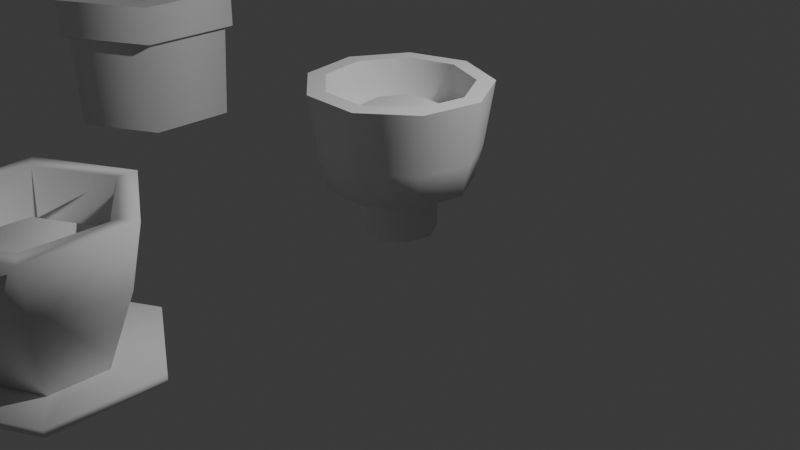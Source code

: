 # Source: pots.blend  (saved by Blender 4.0.36; exported with 4.5.12 LTS)
import bpy
from mathutils import Matrix  # noqa: F401  (used for matrix-valued properties, if any)

bpy.ops.wm.read_factory_settings(use_empty=True)
scene = bpy.context.scene
scene.name = 'Scene'

# ---- collections
col_collection = bpy.data.collections.new('Collection'); scene.collection.children.link(col_collection)

# ---- materials (node trees are filled in below, after node groups)
mat_material = bpy.data.materials.new('Material')
mat_material.alpha_threshold = 0.0
mat_material.use_transparent_shadow = False
mat_material.roughness = 0.5
mat_material.line_color = (0.0, 0.0, 0.0, 1.0)

# ---- node groups
ng_auto_smooth = bpy.data.node_groups.new('Auto Smooth', 'GeometryNodeTree')
_s = ng_auto_smooth.interface.new_socket(name='Geometry', in_out='OUTPUT', socket_type='NodeSocketGeometry')
_s = ng_auto_smooth.interface.new_socket(name='Geometry', in_out='INPUT', socket_type='NodeSocketGeometry')
_s = ng_auto_smooth.interface.new_socket(name='Angle', in_out='INPUT', socket_type='NodeSocketFloat')
_s.subtype = 'ANGLE'
_s.min_value = 0.0
_s.max_value = 3.142
ng_auto_smooth.is_modifier = True
_N = ng_auto_smooth.nodes; _L = ng_auto_smooth.links
n0 = _N.new('NodeGroupOutput'); n0.name = 'Group Output'; n0.location = (480, -100)
n1 = _N.new('NodeGroupInput'); n1.name = 'Group Input'; n1.location = (-420, -300)
n2 = _N.new('NodeGroupInput'); n2.name = 'Group Input.001'; n2.location = (-60, -100)
n3 = _N.new('GeometryNodeSetShadeSmooth'); n3.name = 'Set Shade Smooth'; n3.location = (120, -100)
n3.domain = 'EDGE'
n4 = _N.new('GeometryNodeSetShadeSmooth'); n4.name = 'Set Shade Smooth.001'; n4.location = (300, -100)
n5 = _N.new('GeometryNodeInputMeshEdgeAngle'); n5.name = 'Edge Angle'; n5.location = (-420, -220)
n6 = _N.new('GeometryNodeInputEdgeSmooth'); n6.name = 'Is Edge Smooth'; n6.location = (-60, -160)
n7 = _N.new('GeometryNodeInputShadeSmooth'); n7.name = 'Is Face Smooth'; n7.location = (-240, -340)
n8 = _N.new('FunctionNodeBooleanMath'); n8.name = 'Boolean Math'; n8.location = (-60, -220)
n9 = _N.new('FunctionNodeCompare'); n9.name = 'Compare'; n9.location = (-240, -180)
n9.operation = 'LESS_EQUAL'
_L.new(n5.outputs[0], n9.inputs[0])
_L.new(n4.outputs[0], n0.inputs[0])
_L.new(n1.outputs[1], n9.inputs[1])
_L.new(n9.outputs[0], n8.inputs[0])
_L.new(n7.outputs[0], n8.inputs[1])
_L.new(n2.outputs[0], n3.inputs[0])
_L.new(n6.outputs[0], n3.inputs[1])
_L.new(n3.outputs[0], n4.inputs[0])
_L.new(n8.outputs[0], n3.inputs[2])
n0.is_active_output = True

# ---- material node trees
mat_material.use_nodes = True; mat_material.node_tree.nodes.clear()
_N = mat_material.node_tree.nodes; _L = mat_material.node_tree.links
n0 = _N.new('ShaderNodeOutputMaterial'); n0.name = 'Material Output'; n0.location = (300, 300)
n1 = _N.new('ShaderNodeBsdfPrincipled'); n1.name = 'Principled BSDF'; n1.location = (10, 300)
n1.inputs[3].default_value = 1.45
_L.new(n1.outputs[0], n0.inputs[0])
n0.is_active_output = True

# ---- world
world_world = bpy.data.worlds.new('World'); scene.world = world_world
world_world.use_nodes = True; world_world.node_tree.nodes.clear()
_N = world_world.node_tree.nodes; _L = world_world.node_tree.links
n0 = _N.new('ShaderNodeOutputWorld'); n0.name = 'World Output'; n0.location = (300, 300)
n1 = _N.new('ShaderNodeBackground'); n1.name = 'Background'; n1.location = (10, 300)
n1.inputs[0].default_value = (0.05088, 0.05088, 0.05088, 1.0)
_L.new(n1.outputs[0], n0.inputs[0])
n0.is_active_output = True
world_world.color = (0.05088, 0.05088, 0.05088)
world_world.use_sun_shadow = False
world_world.sun_shadow_jitter_overblur = 0.0

# ---- cameras
cam_camera = bpy.data.cameras.new('Camera')
cam_camera.clip_end = 100.0
cam_camera.ortho_scale = 7.314

# ---- lights
light_light = bpy.data.lights.new('Light', 'POINT')
light_light.transmission_factor = 0.0
light_light.use_soft_falloff = False
light_light.energy = 1000.0
light_light.shadow_soft_size = 0.1
light_light.shadow_maximum_resolution = 0.006
light_light.use_absolute_resolution = True

# ---- meshes
me_cube = bpy.data.meshes.new('Cube')
me_cube.from_pydata([(0.7605, 1.953, 0.5487), (0.6555, 2.1, -1.451), (0.7605, -1.965, 0.5487), (0.6555, -2.037, -1.451), (-0.7605, 1.953, 0.5487), (-0.6555, 2.1, -1.451), (-0.7605, -1.965, 0.5487), (-0.6555, -2.037, -1.451), (1.0, 2.374, 0.1196), (-1.0, -2.387, 0.1196), (1.0, -2.387, 0.1196), (-1.0, 2.374, 0.1196), (0.86, 2.1, 0.06337), (0.86, -2.113, 0.06337), (-0.86, 2.1, 0.06337), (-0.86, -2.113, 0.06337), (1.0, -2.387, 0.5487), (-1.0, -2.387, 0.5487), (1.0, 2.374, 0.5487), (-1.0, 2.374, 0.5487), (0.5161, -1.965, 0.171), (-0.5161, -1.965, 0.171), (0.5161, 1.953, 0.171), (-0.5161, 1.953, 0.171), (0.3083, -1.176, 0.3445), (-0.3083, -1.176, 0.3445), (0.3083, 1.164, 0.3445), (-0.3083, 1.164, 0.3445)], [], [(4, 6, 21, 23), (10, 16, 17, 9), (9, 17, 19, 11), (5, 1, 3, 7), (8, 18, 16, 10), (11, 19, 18, 8), (14, 11, 8, 12), (12, 8, 10, 13), (15, 9, 11, 14), (13, 10, 9, 15), (3, 13, 15, 7), (7, 15, 14, 5), (1, 12, 13, 3), (5, 14, 12, 1), (2, 6, 17, 16), (0, 2, 16, 18), (6, 4, 19, 17), (4, 0, 18, 19), (22, 23, 27, 26), (6, 2, 20, 21), (0, 4, 23, 22), (2, 0, 22, 20), (26, 27, 25, 24), (20, 22, 26, 24), (23, 21, 25, 27), (21, 20, 24, 25)])
_uv = me_cube.uv_layers.new(name='UVMap')
_uv.uv.foreach_set('vector', [0.7982, 0.4343, 0.7982, 0.757, 0.7612, 0.757, 0.7612, 0.4343, 0.01017, 0.02689, 0.0441, 0.0004504, 0.1394, 0.1348, 0.1036, 0.1405, 0.1036, 0.1405, 0.1394, 0.1348, 0.04403, 0.5249, 0.008887, 0.5163, 0.418, 0.4884, 0.526, 0.4884, 0.526, 0.8292, 0.418, 0.8292, 0.2435, 0.1405, 0.2793, 0.1348, 0.1839, 0.5249, 0.1488, 0.5163, 0.1501, 0.02689, 0.184, 0.0004504, 0.2793, 0.1348, 0.2435, 0.1405, 0.1403, 0.04943, 0.1501, 0.02689, 0.2435, 0.1405, 0.2272, 0.1527, 0.2272, 0.1527, 0.2435, 0.1405, 0.1488, 0.5163, 0.1403, 0.4843, 0.08734, 0.1527, 0.1036, 0.1405, 0.008887, 0.5163, 0.0004504, 0.4843, 0.0004504, 0.04943, 0.01017, 0.02689, 0.1036, 0.1405, 0.08734, 0.1527, 0.418, 0.0345, 0.5393, 0.0004504, 0.559, 0.1408, 0.433, 0.1414, 0.433, 0.1414, 0.559, 0.1408, 0.5437, 0.4875, 0.418, 0.4819, 0.2912, 0.1373, 0.4171, 0.1414, 0.4059, 0.4883, 0.2802, 0.4779, 0.2802, 0.0299, 0.4027, 0.0004504, 0.4171, 0.1414, 0.2912, 0.1373, 0.731, 0.3579, 0.8563, 0.3579, 0.876, 0.3926, 0.7113, 0.3926, 0.731, 0.03519, 0.731, 0.3579, 0.7113, 0.3926, 0.7113, 0.0004504, 0.8563, 0.3579, 0.8563, 0.03519, 0.876, 0.0004505, 0.876, 0.3926, 0.8563, 0.03519, 0.731, 0.03519, 0.7113, 0.0004504, 0.876, 0.0004505, 0.3747, 0.8118, 0.2802, 0.8123, 0.3025, 0.7454, 0.3522, 0.7442, 0.579, 0.0004504, 0.6343, 0.1129, 0.5975, 0.1085, 0.5599, 0.03226, 0.558, 0.4884, 0.558, 0.6137, 0.5269, 0.5935, 0.5269, 0.5085, 0.6343, 0.1129, 0.5967, 0.4334, 0.5599, 0.4291, 0.5975, 0.1085, 0.2241, 0.5258, 0.2749, 0.5258, 0.2749, 0.7185, 0.2241, 0.7185, 0.3736, 0.4893, 0.3747, 0.8118, 0.3522, 0.7442, 0.352, 0.5569, 0.2802, 0.8123, 0.2802, 0.4892, 0.3022, 0.5558, 0.3025, 0.7454, 0.2802, 0.4892, 0.3736, 0.4893, 0.352, 0.5569, 0.3022, 0.5558])
me_cube.materials.append(mat_material)
me_cube.use_mirror_vertex_groups = False
me_cube.update()
me_circle = bpy.data.meshes.new('Circle')
me_circle.from_pydata([(9.537e-07, 1.0, -0.8995), (-0.866, 0.5, -0.8995), (-0.866, -0.5, -0.8995), (9.537e-07, -1.0, -0.8995), (0.866, -0.5, -0.8995), (0.866, 0.5, -0.8995), (9.537e-07, 1.161, 0.2363), (-1.005, 0.5805, 0.2363), (-1.005, -0.5805, 0.2363), (9.537e-07, -1.161, 0.2363), (1.005, -0.5805, 0.2363), (1.005, 0.5805, 0.2363), (9.537e-07, 0.8667, 0.6741), (-0.7506, 0.4334, 0.6741), (-0.7506, -0.4334, 0.6741), (9.537e-07, -0.8667, 0.6741), (0.7506, -0.4334, 0.6741), (0.7506, 0.4334, 0.6741), (-1.005, 0.5805, 0.6718), (9.537e-07, 1.161, 0.6718), (-1.005, -0.5805, 0.6718), (9.537e-07, -1.161, 0.6718), (1.005, -0.5805, 0.6718), (1.005, 0.5805, 0.6718), (-0.5527, 0.3191, 0.1774), (9.537e-07, 0.6382, 0.1774), (-0.5527, -0.3191, 0.1774), (9.537e-07, -0.6382, 0.1774), (0.5527, -0.3191, 0.1774), (0.5527, 0.3191, 0.1774), (0.9159, -0.5288, 0.1975), (0.9159, 0.5288, 0.1975), (-0.9158, -0.5288, 0.1975), (9.537e-07, -1.058, 0.1975), (9.537e-07, 1.058, 0.1975), (-0.9158, 0.5288, 0.1975), (9.537e-07, 1.0, -0.8995), (-0.866, 0.5, -0.8995), (-0.866, -0.5, -0.8995), (9.537e-07, -1.0, -0.8995), (0.866, -0.5, -0.8995), (0.866, 0.5, -0.8995), (-0.2757, 0.1592, 0.4363), (7.147e-07, 0.3184, 0.4363), (-0.2757, -0.1592, 0.4363), (7.147e-07, -0.3184, 0.4363), (0.2757, -0.1592, 0.4363), (0.2757, 0.1592, 0.4363)], [(37, 36), (38, 37), (39, 38), (40, 39), (41, 40), (36, 41)], [(31, 11, 10, 30), (33, 9, 8, 32), (35, 7, 6, 34), (34, 6, 11, 31), (30, 10, 9, 33), (32, 8, 7, 35), (7, 18, 19, 6), (6, 19, 23, 11), (10, 22, 21, 9), (8, 20, 18, 7), (11, 23, 22, 10), (9, 21, 20, 8), (26, 27, 45, 44), (12, 19, 18, 13), (13, 18, 20, 14), (14, 20, 21, 15), (15, 21, 22, 16), (16, 22, 23, 17), (17, 23, 19, 12), (12, 25, 29, 17), (13, 24, 25, 12), (28, 29, 47, 46), (15, 27, 26, 14), (24, 26, 44, 42), (16, 28, 27, 15), (14, 26, 24, 13), (17, 29, 28, 16), (2, 32, 35, 1), (4, 30, 33, 3), (0, 34, 31, 5), (1, 35, 34, 0), (3, 33, 32, 2), (5, 31, 30, 4), (0, 2, 1), (4, 0, 5), (4, 3, 2, 0), (43, 46, 47), (44, 43, 42), (43, 44, 45, 46), (25, 24, 42, 43), (29, 25, 43, 47), (27, 28, 46, 45)])
me_circle.polygons.foreach_set('use_smooth', [True] * 42)
_uv = me_circle.uv_layers.new(name='UVMap')
_uv.uv.foreach_set('vector', [0.6501, 0.003368, 0.6567, 0.0004504, 0.6509, 0.07267, 0.6453, 0.07219, 0.638, 0.1304, 0.6438, 0.1308, 0.6414, 0.1926, 0.6352, 0.1926, 0.6356, 0.2581, 0.642, 0.2577, 0.6483, 0.3235, 0.6413, 0.3243, 0.6413, 0.3243, 0.6483, 0.3235, 0.6578, 0.404, 0.6502, 0.401, 0.6453, 0.07219, 0.6509, 0.07267, 0.6438, 0.1308, 0.638, 0.1304, 0.6352, 0.1926, 0.6414, 0.1926, 0.642, 0.2577, 0.6356, 0.2581, 0.642, 0.2577, 0.6689, 0.2588, 0.6748, 0.3213, 0.6483, 0.3235, 0.6483, 0.3235, 0.6748, 0.3213, 0.6956, 0.395, 0.6578, 0.404, 0.6509, 0.07267, 0.6743, 0.07802, 0.6683, 0.1339, 0.6438, 0.1308, 0.6414, 0.1926, 0.668, 0.1943, 0.6689, 0.2588, 0.642, 0.2577, 0.6567, 0.0004504, 0.6929, 0.004319, 0.6743, 0.07802, 0.6509, 0.07267, 0.6438, 0.1308, 0.6683, 0.1339, 0.668, 0.1943, 0.6414, 0.1926, 0.8769, 0.1161, 0.9165, 0.09339, 0.9153, 0.12, 0.9003, 0.1296, 0.6912, 0.3175, 0.6748, 0.3213, 0.6689, 0.2588, 0.6869, 0.2571, 0.6869, 0.2571, 0.6689, 0.2588, 0.668, 0.1943, 0.6882, 0.1939, 0.6882, 0.1939, 0.668, 0.1943, 0.6683, 0.1339, 0.6828, 0.1345, 0.6828, 0.1345, 0.6683, 0.1339, 0.6743, 0.07802, 0.6913, 0.08066, 0.6913, 0.08066, 0.6743, 0.07802, 0.6929, 0.004319, 0.7104, 0.02118, 0.7104, 0.3789, 0.6956, 0.395, 0.6748, 0.3213, 0.6912, 0.3175, 0.8567, 0.4612, 0.8339, 0.4867, 0.7991, 0.4669, 0.8095, 0.4343, 0.8887, 0.505, 0.8575, 0.519, 0.8339, 0.4867, 0.8567, 0.4612, 0.9547, 0.1158, 0.9552, 0.1604, 0.9313, 0.1483, 0.9318, 0.1291, 0.8887, 0.6111, 0.8575, 0.5971, 0.8658, 0.558, 0.9001, 0.558, 0.8769, 0.1622, 0.8769, 0.1161, 0.9003, 0.1296, 0.8996, 0.1476, 0.8567, 0.6549, 0.8339, 0.6294, 0.8575, 0.5971, 0.8887, 0.6111, 0.9001, 0.558, 0.8658, 0.558, 0.8575, 0.519, 0.8887, 0.505, 0.8095, 0.6818, 0.7991, 0.6492, 0.8339, 0.6294, 0.8567, 0.6549, 0.8842, 0.8466, 0.89, 0.7579, 0.9822, 0.8221, 0.9171, 0.8605, 0.8388, 0.9028, 0.7612, 0.901, 0.7945, 0.8102, 0.8468, 0.8602, 0.9206, 0.9041, 0.9883, 0.9159, 0.948, 0.9925, 0.8783, 0.9407, 0.9171, 0.8605, 0.9822, 0.8221, 0.9883, 0.9159, 0.9206, 0.9041, 0.8468, 0.8602, 0.7945, 0.8102, 0.89, 0.7579, 0.8842, 0.8466, 0.8783, 0.9407, 0.7982, 0.9925, 0.7612, 0.901, 0.8388, 0.9028, 0.9206, 0.9041, 0.8842, 0.8466, 0.9171, 0.8605, 0.8388, 0.9028, 0.9206, 0.9041, 0.8783, 0.9407, 0.8388, 0.9028, 0.8468, 0.8602, 0.8842, 0.8466, 0.9206, 0.9041, 0.2587, 0.8007, 0.2414, 0.7708, 0.2587, 0.7808, 0.2241, 0.8007, 0.2587, 0.8007, 0.2414, 0.8107, 0.2587, 0.8007, 0.2241, 0.8007, 0.2241, 0.7808, 0.2414, 0.7708, 0.9168, 0.184, 0.8769, 0.1622, 0.8996, 0.1476, 0.9151, 0.1573, 0.9552, 0.1604, 0.9168, 0.184, 0.9151, 0.1573, 0.9313, 0.1483, 0.9165, 0.09339, 0.9547, 0.1158, 0.9318, 0.1291, 0.9153, 0.12])
me_circle.update()
me_circle_001 = bpy.data.meshes.new('Circle.001')
me_circle_001.from_pydata([(0.0, 1.0, -0.5334), (-0.866, 0.5, -0.5334), (-0.866, -0.5, -0.5334), (0.0, -1.0, -0.5334), (0.866, -0.5, -0.5334), (0.866, 0.5, -0.5334), (0.0, 1.041, -0.4903), (-0.9015, 0.5205, -0.4903), (-0.9015, -0.5205, -0.4903), (0.0, -1.041, -0.4903), (0.9015, -0.5205, -0.4903), (0.9015, 0.5205, -0.4903), (0.0, 0.2634, -0.5109), (-0.2281, 0.1317, -0.5109), (-0.2281, -0.1317, -0.5109), (0.0, -0.2634, -0.5109), (0.2281, -0.1317, -0.5109), (0.2281, 0.1317, -0.5109), (-0.9015, 0.5205, -0.4364), (0.0, 1.041, -0.4364), (-0.9015, -0.5205, -0.4364), (0.0, -1.041, -0.4364), (0.9015, -0.5205, -0.4364), (0.9015, 0.5205, -0.4364), (0.0, 0.543, -0.4814), (-0.4703, 0.2715, -0.4814), (-0.4703, -0.2715, -0.4814), (0.0, -0.543, -0.4814), (0.4703, -0.2715, -0.4814), (0.4703, 0.2715, -0.4814), (0.0, 0.8311, 0.2706), (-0.7197, 0.4155, 0.2706), (-0.7197, -0.4155, 0.2706), (0.0, -0.8311, 0.2706), (0.7197, -0.4155, 0.2706), (0.7197, 0.4155, 0.2706), (0.0, 0.961, 0.8634), (-0.6724, 0.3882, 0.8634), (-0.8322, -0.4805, 0.8634), (0.0, -0.7765, 0.8634), (0.6724, -0.3882, 0.8634), (0.6724, 0.3882, 0.8634), (-0.8322, 0.4805, 0.8634), (0.0, 0.7765, 0.8634), (-0.6724, -0.3882, 0.8634), (0.0, -0.961, 0.8634), (0.8322, -0.4805, 0.8634), (0.8322, 0.4805, 0.8634), (-0.5619, 0.3244, 0.4548), (0.0, -0.6488, 0.4548), (0.5619, -0.3244, 0.4548), (0.5619, 0.3244, 0.4548), (0.0, 0.6488, 0.4548), (-0.5619, -0.3244, 0.4548), (-0.5619, 0.3244, 0.4548), (0.0, -0.6488, 0.4548), (0.5619, -0.3244, 0.4548), (0.5619, 0.3244, 0.4548), (0.0, 0.6488, 0.4548), (-0.5619, -0.3244, 0.4548), (0.2134, -0.1232, 0.6558), (-0.2134, -0.1232, 0.6558), (0.0, 0.2464, 0.6558), (-0.2134, 0.1232, 0.6558), (0.0, -0.2464, 0.6558), (0.2134, 0.1232, 0.6558)], [], [(2, 4, 3), (4, 0, 5), (2, 1, 0, 4), (10, 11, 23, 22), (7, 8, 20, 18), (9, 10, 22, 21), (0, 1, 7, 6), (5, 0, 6, 11), (3, 4, 10, 9), (1, 2, 8, 7), (4, 5, 11, 10), (2, 3, 9, 8), (14, 15, 16), (16, 17, 12), (14, 16, 12, 13), (8, 9, 21, 20), (6, 7, 18, 19), (11, 6, 19, 23), (13, 12, 19, 18), (14, 13, 18, 20), (15, 14, 20, 21), (16, 15, 21, 22), (17, 16, 22, 23), (12, 17, 23, 19), (26, 28, 27), (28, 24, 29), (26, 25, 24, 28), (30, 31, 42, 36), (32, 33, 45, 38), (34, 35, 47, 46), (25, 26, 32, 31), (28, 29, 35, 34), (26, 27, 33, 32), (24, 25, 31, 30), (29, 24, 30, 35), (27, 28, 34, 33), (44, 39, 49, 53), (40, 41, 51, 50), (37, 44, 53, 48), (35, 30, 36, 47), (33, 34, 46, 45), (31, 32, 38, 42), (37, 43, 36, 42), (44, 37, 42, 38), (39, 44, 38, 45), (40, 39, 45, 46), (41, 40, 46, 47), (43, 41, 47, 36), (53, 49, 50), (50, 51, 52), (53, 50, 52, 48), (43, 37, 48, 52), (41, 43, 52, 51), (39, 40, 50, 49), (59, 56, 55), (56, 58, 57), (59, 54, 58, 56), (61, 64, 60), (60, 65, 62), (61, 60, 62, 63), (56, 57, 65, 60), (59, 55, 64, 61), (58, 54, 63, 62), (57, 58, 62, 65), (55, 56, 60, 64), (54, 59, 61, 63)])
me_circle_001.polygons.foreach_set('use_smooth', [True] * 66)
_uv = me_circle_001.uv_layers.new(name='UVMap')
_uv.uv.foreach_set('vector', [0.526, 0.8724, 0.3792, 0.8724, 0.4526, 0.8301, 0.3792, 0.8724, 0.4526, 0.9995, 0.3792, 0.9572, 0.526, 0.8724, 0.526, 0.9572, 0.4526, 0.9995, 0.3792, 0.8724, 0.1885, 0.7733, 0.2186, 0.691, 0.2232, 0.6917, 0.1933, 0.7751, 0.4108, 0.4909, 0.3803, 0.5738, 0.3756, 0.573, 0.406, 0.4892, 0.3804, 0.6563, 0.4108, 0.739, 0.4065, 0.7406, 0.3759, 0.6572, 0.2138, 0.6104, 0.1842, 0.531, 0.1885, 0.5273, 0.2186, 0.6095, 0.214, 0.6901, 0.2138, 0.6104, 0.2186, 0.6095, 0.2186, 0.691, 0.3853, 0.6555, 0.4147, 0.7358, 0.4108, 0.739, 0.3804, 0.6563, 0.4147, 0.4942, 0.385, 0.5747, 0.3803, 0.5738, 0.4108, 0.4909, 0.1842, 0.7697, 0.214, 0.6901, 0.2186, 0.691, 0.1885, 0.7733, 0.385, 0.5747, 0.3853, 0.6555, 0.3804, 0.6563, 0.3803, 0.5738, 0.298, 0.9239, 0.2788, 0.9127, 0.2788, 0.8904, 0.2788, 0.8904, 0.2981, 0.8793, 0.3174, 0.8904, 0.298, 0.9239, 0.2788, 0.8904, 0.3174, 0.8904, 0.3174, 0.9127, 0.3803, 0.5738, 0.3804, 0.6563, 0.3759, 0.6572, 0.3756, 0.573, 0.2186, 0.6095, 0.1885, 0.5273, 0.1927, 0.5258, 0.223, 0.6087, 0.2186, 0.691, 0.2186, 0.6095, 0.223, 0.6087, 0.2232, 0.6917, 0.3174, 0.9127, 0.3174, 0.8904, 0.3747, 0.8574, 0.3747, 0.9458, 0.298, 0.9239, 0.3174, 0.9127, 0.3747, 0.9458, 0.2981, 0.9901, 0.2788, 0.9127, 0.298, 0.9239, 0.2981, 0.9901, 0.2215, 0.9458, 0.2788, 0.8904, 0.2788, 0.9127, 0.2215, 0.9458, 0.2215, 0.8574, 0.2981, 0.8793, 0.2788, 0.8904, 0.2215, 0.8574, 0.2981, 0.8132, 0.3174, 0.8904, 0.2981, 0.8793, 0.2981, 0.8132, 0.3747, 0.8574, 0.8769, 0.06948, 0.9566, 0.06948, 0.9168, 0.09249, 0.9566, 0.06948, 0.9168, 0.0004504, 0.9566, 0.02346, 0.8769, 0.06948, 0.8769, 0.02346, 0.9168, 0.0004504, 0.9566, 0.06948, 0.638, 0.6313, 0.6388, 0.5716, 0.6813, 0.5748, 0.6773, 0.6309, 0.6474, 0.5104, 0.661, 0.4343, 0.7225, 0.4564, 0.689, 0.5186, 0.6436, 0.7574, 0.6391, 0.6917, 0.6808, 0.691, 0.6921, 0.7513, 0.5603, 0.5665, 0.5635, 0.504, 0.6474, 0.5104, 0.6388, 0.5716, 0.5672, 0.7544, 0.5628, 0.692, 0.6391, 0.6917, 0.6436, 0.7574, 0.5635, 0.504, 0.5641, 0.4408, 0.661, 0.4343, 0.6474, 0.5104, 0.5599, 0.6293, 0.5603, 0.5665, 0.6388, 0.5716, 0.638, 0.6313, 0.5628, 0.692, 0.5599, 0.6293, 0.638, 0.6313, 0.6391, 0.6917, 0.5599, 0.8143, 0.5672, 0.7544, 0.6436, 0.7574, 0.6513, 0.8337, 0.6992, 0.5223, 0.7293, 0.4681, 0.7549, 0.4877, 0.7307, 0.5328, 0.703, 0.7484, 0.6948, 0.6893, 0.7272, 0.6846, 0.7379, 0.7394, 0.6922, 0.5764, 0.6992, 0.5223, 0.7307, 0.5328, 0.7226, 0.5805, 0.6391, 0.6917, 0.638, 0.6313, 0.6773, 0.6309, 0.6808, 0.691, 0.6513, 0.8337, 0.6436, 0.7574, 0.6921, 0.7513, 0.7171, 0.8266, 0.6388, 0.5716, 0.6474, 0.5104, 0.689, 0.5186, 0.6813, 0.5748, 0.6922, 0.5764, 0.6892, 0.6313, 0.6773, 0.6309, 0.6813, 0.5748, 0.6992, 0.5223, 0.6922, 0.5764, 0.6813, 0.5748, 0.689, 0.5186, 0.7293, 0.4681, 0.6992, 0.5223, 0.689, 0.5186, 0.7225, 0.4564, 0.703, 0.7484, 0.7297, 0.8109, 0.7171, 0.8266, 0.6921, 0.7513, 0.6948, 0.6893, 0.703, 0.7484, 0.6921, 0.7513, 0.6808, 0.691, 0.6892, 0.6313, 0.6948, 0.6893, 0.6808, 0.691, 0.6773, 0.6309, 0.7573, 0.917, 0.7097, 0.9445, 0.6621, 0.917, 0.6621, 0.917, 0.6621, 0.862, 0.7097, 0.8346, 0.7573, 0.917, 0.6621, 0.917, 0.7097, 0.8346, 0.7573, 0.862, 0.6892, 0.6313, 0.6922, 0.5764, 0.7226, 0.5805, 0.7214, 0.6307, 0.6948, 0.6893, 0.6892, 0.6313, 0.7214, 0.6307, 0.7272, 0.6846, 0.7297, 0.8109, 0.703, 0.7484, 0.7379, 0.7394, 0.7603, 0.7918, 0.202, 0.8727, 0.1067, 0.8727, 0.1543, 0.8452, 0.1067, 0.8727, 0.1543, 0.9552, 0.1067, 0.9277, 0.202, 0.8727, 0.202, 0.9277, 0.1543, 0.9552, 0.1067, 0.8727, 0.4118, 0.7728, 0.3937, 0.7833, 0.3756, 0.7728, 0.3756, 0.7728, 0.3756, 0.752, 0.3937, 0.7415, 0.4118, 0.7728, 0.3756, 0.7728, 0.3937, 0.7415, 0.4118, 0.752, 0.6107, 0.8346, 0.6612, 0.8641, 0.6274, 0.8826, 0.6098, 0.8729, 0.5599, 0.9231, 0.56, 0.8643, 0.5931, 0.8833, 0.5926, 0.903, 0.6612, 0.9223, 0.6109, 0.9517, 0.6098, 0.9132, 0.6278, 0.9032, 0.6612, 0.8641, 0.6612, 0.9223, 0.6278, 0.9032, 0.6274, 0.8826, 0.56, 0.8643, 0.6107, 0.8346, 0.6098, 0.8729, 0.5931, 0.8833, 0.6109, 0.9517, 0.5599, 0.9231, 0.5926, 0.903, 0.6098, 0.9132])
me_circle_001.update()
me_circle_002 = bpy.data.meshes.new('Circle.002')
me_circle_002.from_pydata([(3.609e-09, 0.3873, -0.8902), (-0.249, 0.2967, -0.8902), (-0.3815, 0.06726, -0.8902), (-0.3354, -0.1937, -0.8902), (-0.1325, -0.364, -0.8902), (0.1325, -0.364, -0.8902), (0.3354, -0.1937, -0.8902), (0.3815, 0.06726, -0.8902), (0.249, 0.2967, -0.8902), (1.734e-09, -1.026e-08, -0.8902), (3.609e-09, 0.3873, -0.5299), (-0.249, 0.2967, -0.5299), (-0.3815, 0.06726, -0.5299), (-0.3354, -0.1937, -0.5299), (-0.1325, -0.364, -0.5299), (0.1325, -0.364, -0.5299), (0.3354, -0.1937, -0.5299), (0.3815, 0.06726, -0.5299), (0.249, 0.2967, -0.5299), (1.972e-09, 0.8336, -0.006452), (2.498e-09, 0.7505, -0.3529), (-0.4824, 0.5749, -0.3529), (-0.7391, 0.1303, -0.3529), (-0.65, -0.3753, -0.3529), (-0.2567, -0.7053, -0.3529), (0.2567, -0.7053, -0.3529), (0.65, -0.3753, -0.3529), (0.7391, 0.1303, -0.3529), (0.4824, 0.5749, -0.3529), (1.549e-09, 0.7461, 0.6459), (-0.5358, 0.6386, -0.006452), (-0.8209, 0.1448, -0.006452), (-0.7219, -0.4168, -0.006452), (-0.2851, -0.7833, -0.006452), (0.2851, -0.7833, -0.006452), (0.7219, -0.4168, -0.006452), (0.8209, 0.1448, -0.006452), (0.5358, 0.6386, -0.006452), (-0.4796, 0.5715, 0.6459), (-0.7347, 0.1296, 0.6459), (-0.6461, -0.373, 0.6459), (-0.2552, -0.7011, 0.6459), (0.2552, -0.7011, 0.6459), (0.6461, -0.373, 0.6459), (0.7347, 0.1296, 0.6459), (0.4796, 0.5715, 0.6459), (-0.5986, 0.7134, 0.6397), (8.465e-10, 0.9313, 0.6397), (-0.9172, 0.1617, 0.6397), (-0.8066, -0.4657, 0.6397), (-0.3185, -0.8752, 0.6397), (0.3185, -0.8752, 0.6397), (0.8066, -0.4657, 0.6397), (0.9172, 0.1617, 0.6397), (0.5986, 0.7134, 0.6397), (1.549e-09, 0.7461, 0.1761), (-0.4796, 0.5715, 0.1761), (-0.7347, 0.1296, 0.1761), (-0.6461, -0.373, 0.1761), (-0.2552, -0.7011, 0.1761), (0.2552, -0.7011, 0.1761), (0.6461, -0.373, 0.1761), (0.7347, 0.1296, 0.1761), (0.4796, 0.5715, 0.1761), (2.098e-09, 4.144e-09, 0.3823), (-0.235, 0.2801, 0.3823), (-0.3601, 0.06349, 0.3823), (-0.3167, -0.1828, 0.3823), (-0.1251, -0.3436, 0.3823), (0.1251, -0.3436, 0.3823), (0.3167, -0.1828, 0.3823), (0.3601, 0.06349, 0.3823), (0.235, 0.2801, 0.3823), (3.869e-09, 0.3656, 0.3823)], [], [(17, 18, 28, 27), (1, 9, 2), (2, 9, 3), (3, 9, 4), (4, 9, 5), (5, 9, 6), (6, 9, 7), (7, 9, 8), (8, 9, 0), (0, 9, 1), (10, 11, 21, 20), (13, 14, 24, 23), (16, 17, 27, 26), (12, 13, 23, 22), (15, 16, 26, 25), (18, 10, 20, 28), (11, 12, 22, 21), (14, 15, 25, 24), (2, 3, 13, 12), (6, 7, 17, 16), (3, 4, 14, 13), (0, 1, 11, 10), (7, 8, 18, 17), (4, 5, 15, 14), (1, 2, 12, 11), (8, 0, 10, 18), (5, 6, 16, 15), (24, 25, 34, 33), (27, 28, 37, 36), (20, 21, 30, 19), (23, 24, 33, 32), (26, 27, 36, 35), (22, 23, 32, 31), (25, 26, 35, 34), (28, 20, 19, 37), (21, 22, 31, 30), (32, 33, 50, 49), (35, 36, 53, 52), (31, 32, 49, 48), (34, 35, 52, 51), (37, 19, 47, 54), (30, 31, 48, 46), (33, 34, 51, 50), (36, 37, 54, 53), (19, 30, 46, 47), (45, 29, 55, 63), (38, 39, 57, 56), (41, 42, 60, 59), (44, 45, 63, 62), (29, 38, 56, 55), (40, 41, 59, 58), (43, 44, 62, 61), (39, 40, 58, 57), (42, 43, 61, 60), (38, 29, 47, 46), (39, 38, 46, 48), (40, 39, 48, 49), (41, 40, 49, 50), (42, 41, 50, 51), (43, 42, 51, 52), (44, 43, 52, 53), (45, 44, 53, 54), (29, 45, 54, 47), (57, 58, 67, 66), (60, 61, 70, 69), (63, 55, 73, 72), (56, 57, 66, 65), (59, 60, 69, 68), (62, 63, 72, 71), (55, 56, 65, 73), (58, 59, 68, 67), (61, 62, 71, 70), (65, 66, 64), (66, 67, 64), (67, 68, 64), (68, 69, 64), (69, 70, 64), (70, 71, 64), (71, 72, 64), (72, 73, 64), (73, 65, 64)])
me_circle_002.polygons.foreach_set('use_smooth', [True] * 81)
_uv = me_circle_002.uv_layers.new(name='UVMap')
_uv.uv.foreach_set('vector', [0.03143, 0.7904, 0.04215, 0.77, 0.06818, 0.7853, 0.05045, 0.814, 0.2241, 0.7359, 0.2482, 0.7447, 0.2241, 0.7534, 0.2241, 0.7534, 0.2482, 0.7447, 0.2354, 0.7669, 0.2354, 0.7669, 0.2482, 0.7447, 0.2527, 0.7699, 0.2527, 0.7699, 0.2482, 0.7447, 0.2678, 0.7611, 0.2678, 0.7611, 0.2482, 0.7447, 0.2738, 0.7447, 0.2738, 0.7447, 0.2482, 0.7447, 0.2678, 0.7282, 0.2678, 0.7282, 0.2482, 0.7447, 0.2527, 0.7194, 0.2527, 0.7194, 0.2482, 0.7447, 0.2354, 0.7225, 0.2354, 0.7225, 0.2482, 0.7447, 0.2241, 0.7359, 0.049, 0.7466, 0.05286, 0.7226, 0.08499, 0.7293, 0.07846, 0.7574, 0.05745, 0.6732, 0.0543, 0.6481, 0.08715, 0.6466, 0.08929, 0.6748, 0.03982, 0.5991, 0.02908, 0.5766, 0.05461, 0.5497, 0.07263, 0.5851, 0.05888, 0.6986, 0.05745, 0.6732, 0.08929, 0.6748, 0.08859, 0.7016, 0.04859, 0.6231, 0.03982, 0.5991, 0.07263, 0.5851, 0.08197, 0.617, 0.04215, 0.77, 0.049, 0.7466, 0.07846, 0.7574, 0.06818, 0.7853, 0.05286, 0.7226, 0.05888, 0.6986, 0.08859, 0.7016, 0.08499, 0.7293, 0.0543, 0.6481, 0.04859, 0.6231, 0.08197, 0.617, 0.08715, 0.6466, 0.02545, 0.6958, 0.02513, 0.6749, 0.05745, 0.6732, 0.05888, 0.6986, 0.009131, 0.61, 0.0004504, 0.5891, 0.02908, 0.5766, 0.03982, 0.5991, 0.02513, 0.6749, 0.02193, 0.6533, 0.0543, 0.6481, 0.05745, 0.6732, 0.01838, 0.738, 0.02259, 0.7171, 0.05286, 0.7226, 0.049, 0.7466, 0.003489, 0.7788, 0.01201, 0.7582, 0.04215, 0.77, 0.03143, 0.7904, 0.02193, 0.6533, 0.0165, 0.6315, 0.04859, 0.6231, 0.0543, 0.6481, 0.02259, 0.7171, 0.02545, 0.6958, 0.05888, 0.6986, 0.05286, 0.7226, 0.01201, 0.7582, 0.01838, 0.738, 0.049, 0.7466, 0.04215, 0.77, 0.0165, 0.6315, 0.009131, 0.61, 0.03982, 0.5991, 0.04859, 0.6231, 0.08715, 0.6466, 0.08197, 0.617, 0.1028, 0.6121, 0.107, 0.644, 0.05045, 0.814, 0.06818, 0.7853, 0.08835, 0.7933, 0.07326, 0.8284, 0.07846, 0.7574, 0.08499, 0.7293, 0.1039, 0.7323, 0.09783, 0.7622, 0.08929, 0.6748, 0.08715, 0.6466, 0.107, 0.644, 0.1084, 0.674, 0.07263, 0.5851, 0.05461, 0.5497, 0.08222, 0.5373, 0.09496, 0.5771, 0.08859, 0.7016, 0.08929, 0.6748, 0.1084, 0.674, 0.1075, 0.7029, 0.08197, 0.617, 0.07263, 0.5851, 0.09496, 0.5771, 0.1028, 0.6121, 0.06818, 0.7853, 0.07846, 0.7574, 0.09783, 0.7622, 0.08835, 0.7933, 0.08499, 0.7293, 0.08859, 0.7016, 0.1075, 0.7029, 0.1039, 0.7323, 0.1084, 0.674, 0.107, 0.644, 0.1407, 0.6406, 0.1418, 0.6729, 0.09496, 0.5771, 0.08222, 0.5373, 0.1343, 0.5258, 0.1357, 0.5706, 0.1075, 0.7029, 0.1084, 0.674, 0.1418, 0.6729, 0.1402, 0.7036, 0.1028, 0.6121, 0.09496, 0.5771, 0.1357, 0.5706, 0.1386, 0.6061, 0.08835, 0.7933, 0.09783, 0.7622, 0.1319, 0.7681, 0.1247, 0.8015, 0.1039, 0.7323, 0.1075, 0.7029, 0.1402, 0.7036, 0.1366, 0.7359, 0.107, 0.644, 0.1028, 0.6121, 0.1386, 0.6061, 0.1407, 0.6406, 0.07326, 0.8284, 0.08835, 0.7933, 0.1247, 0.8015, 0.1196, 0.8443, 0.09783, 0.7622, 0.1039, 0.7323, 0.1366, 0.7359, 0.1319, 0.7681, 0.1365, 0.8036, 0.1411, 0.7697, 0.1724, 0.7752, 0.1681, 0.8083, 0.1482, 0.7375, 0.1503, 0.7048, 0.1804, 0.7076, 0.1779, 0.7416, 0.1527, 0.6403, 0.1498, 0.6058, 0.1821, 0.6055, 0.1833, 0.6407, 0.1341, 0.8406, 0.1365, 0.8036, 0.1681, 0.8083, 0.1652, 0.8429, 0.1411, 0.7697, 0.1482, 0.7375, 0.1779, 0.7416, 0.1724, 0.7752, 0.1507, 0.6732, 0.1527, 0.6403, 0.1833, 0.6407, 0.1817, 0.6749, 0.1466, 0.5703, 0.1489, 0.5318, 0.1833, 0.5335, 0.1814, 0.5708, 0.1503, 0.7048, 0.1507, 0.6732, 0.1817, 0.6749, 0.1804, 0.7076, 0.1498, 0.6058, 0.1466, 0.5703, 0.1814, 0.5708, 0.1821, 0.6055, 0.1482, 0.7375, 0.1411, 0.7697, 0.1319, 0.7681, 0.1366, 0.7359, 0.1503, 0.7048, 0.1482, 0.7375, 0.1366, 0.7359, 0.1402, 0.7036, 0.1507, 0.6732, 0.1503, 0.7048, 0.1402, 0.7036, 0.1418, 0.6729, 0.1527, 0.6403, 0.1507, 0.6732, 0.1418, 0.6729, 0.1407, 0.6406, 0.1498, 0.6058, 0.1527, 0.6403, 0.1407, 0.6406, 0.1386, 0.6061, 0.1466, 0.5703, 0.1498, 0.6058, 0.1386, 0.6061, 0.1357, 0.5706, 0.1489, 0.5318, 0.1466, 0.5703, 0.1357, 0.5706, 0.1343, 0.5258, 0.1365, 0.8036, 0.1341, 0.8406, 0.1196, 0.8443, 0.1247, 0.8015, 0.1411, 0.7697, 0.1365, 0.8036, 0.1247, 0.8015, 0.1319, 0.7681, 0.0004504, 0.9182, 0.0004504, 0.8844, 0.02774, 0.893, 0.02774, 0.9096, 0.05152, 0.8452, 0.08412, 0.8539, 0.06875, 0.8781, 0.05277, 0.8738, 0.08412, 0.9486, 0.05152, 0.9573, 0.05277, 0.9288, 0.06875, 0.9245, 0.01981, 0.9458, 0.0004504, 0.9182, 0.02774, 0.9096, 0.03723, 0.9231, 0.01981, 0.8568, 0.05152, 0.8452, 0.05277, 0.8738, 0.03723, 0.8795, 0.1058, 0.9228, 0.08412, 0.9486, 0.06875, 0.9245, 0.07938, 0.9118, 0.05152, 0.9573, 0.01981, 0.9458, 0.03723, 0.9231, 0.05277, 0.9288, 0.0004504, 0.8844, 0.01981, 0.8568, 0.03723, 0.8795, 0.02774, 0.893, 0.08412, 0.8539, 0.1058, 0.8798, 0.07938, 0.8908, 0.06875, 0.8781, 0.8048, 0.7221, 0.7991, 0.7065, 0.8233, 0.7065, 0.7991, 0.7065, 0.8048, 0.691, 0.8233, 0.7065, 0.8048, 0.691, 0.8191, 0.6827, 0.8233, 0.7065, 0.8191, 0.6827, 0.8354, 0.6856, 0.8233, 0.7065, 0.8354, 0.6856, 0.846, 0.6983, 0.8233, 0.7065, 0.846, 0.6983, 0.846, 0.7148, 0.8233, 0.7065, 0.846, 0.7148, 0.8354, 0.7275, 0.8233, 0.7065, 0.8354, 0.7275, 0.8191, 0.7303, 0.8233, 0.7065, 0.8191, 0.7303, 0.8048, 0.7221, 0.8233, 0.7065])
me_circle_002.update()

# ---- objects
ob_square_pot = bpy.data.objects.new('square_pot', me_cube)
ob_light = bpy.data.objects.new('Light', light_light)
ob_camera = bpy.data.objects.new('Camera', cam_camera)
ob_ciecle3_pot = bpy.data.objects.new('ciecle3_pot', me_circle)
ob_circpe2_pot = bpy.data.objects.new('circpe2_pot', me_circle_001)
ob_curcle_pot = bpy.data.objects.new('curcle_pot', me_circle_002)

# ---- transforms, parenting, visibility, modifiers, constraints
ob_square_pot.location = (-4.555, -5.132, 1.375)
ob_square_pot.lock_rotations_4d = False
ob_square_pot.empty_display_type = 'ARROWS'
ob_square_pot.lineart.crease_threshold = 0.0
ob_light.location = (4.076, 1.005, 5.904)
ob_light.rotation_euler = (0.6503, 0.05522, 1.866)
ob_light.lock_rotations_4d = False
ob_light.empty_display_type = 'ARROWS'
ob_light.color = (0.0, 0.0, 0.0, 0.0)
ob_light.lineart.crease_threshold = 0.0
ob_camera.location = (7.359, -6.926, 4.958)
ob_camera.rotation_euler = (1.109, 0.0, 0.8149)
ob_camera.lock_rotations_4d = False
ob_camera.empty_display_type = 'ARROWS'
ob_camera.color = (0.0, 0.0, 0.0, 0.0)
ob_camera.display_type = 'WIRE'
ob_camera.lineart.crease_threshold = 0.0
ob_ciecle3_pot.location = (-4.555, -1.135e-08, 0.8995)
_m = ob_ciecle3_pot.modifiers.new('Auto Smooth', 'NODES')
_m.node_group = ng_auto_smooth
_gi = [s.identifier for s in ng_auto_smooth.interface.items_tree if s.item_type == 'SOCKET' and s.in_out == 'INPUT']
_m[_gi[1]] = 1.066  # Angle
ob_circpe2_pot.location = (0.0, -3.83, 0.5334)
_m = ob_circpe2_pot.modifiers.new('Auto Smooth', 'NODES')
_m.node_group = ng_auto_smooth
_gi = [s.identifier for s in ng_auto_smooth.interface.items_tree if s.item_type == 'SOCKET' and s.in_out == 'INPUT']
_m[_gi[1]] = 1.888  # Angle
ob_curcle_pot.location = (-3.292e-09, 1.28e-08, 0.8139)
_m = ob_curcle_pot.modifiers.new('Auto Smooth', 'NODES')
_m.node_group = ng_auto_smooth
_gi = [s.identifier for s in ng_auto_smooth.interface.items_tree if s.item_type == 'SOCKET' and s.in_out == 'INPUT']
_m[_gi[1]] = 0.9285  # Angle

# ---- collection membership
col_collection.objects.link(ob_square_pot)
col_collection.objects.link(ob_light)
col_collection.objects.link(ob_camera)
col_collection.objects.link(ob_ciecle3_pot)
col_collection.objects.link(ob_circpe2_pot)
col_collection.objects.link(ob_curcle_pot)

# ---- scene / render settings (as saved in the file)
scene.camera = ob_camera
scene.frame_start = 1; scene.frame_end = 250; scene.frame_set(1)
scene.render.engine = 'BLENDER_EEVEE_NEXT'
scene.cycles.sampling_pattern = 'TABULATED_SOBOL'
bpy.context.view_layer.update()

